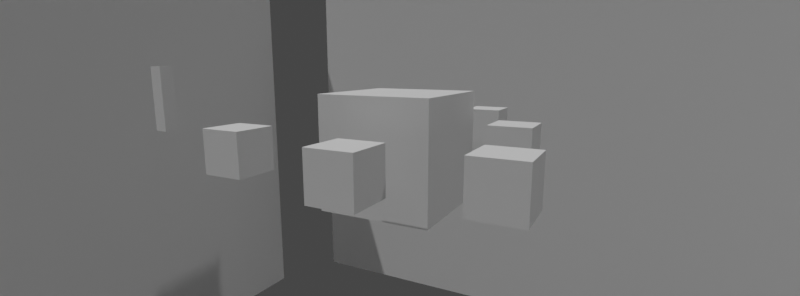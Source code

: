 # Source: 10.blend  (saved by Blender 3.6.11; exported with 4.5.12 LTS)
import bpy
from mathutils import Matrix  # noqa: F401  (used for matrix-valued properties, if any)

bpy.ops.wm.read_factory_settings(use_empty=True)
scene = bpy.context.scene
scene.name = 'Scene'

# ---- collections
col_collection = bpy.data.collections.new('Collection'); scene.collection.children.link(col_collection)

# ---- world
world_world = bpy.data.worlds.new('World'); scene.world = world_world
world_world.use_nodes = True; world_world.node_tree.nodes.clear()
_N = world_world.node_tree.nodes; _L = world_world.node_tree.links
n0 = _N.new('ShaderNodeOutputWorld'); n0.name = 'World Output'; n0.location = (300, 300)
n1 = _N.new('ShaderNodeBackground'); n1.name = 'Background'; n1.location = (10, 300)
n1.inputs[0].default_value = (0.05088, 0.05088, 0.05088, 1.0)
_L.new(n1.outputs[0], n0.inputs[0])
n0.is_active_output = True
world_world.color = (0.05088, 0.05088, 0.05088)
world_world.use_sun_shadow = False
world_world.sun_shadow_jitter_overblur = 0.0

# ---- cameras
cam_camera = bpy.data.cameras.new('Camera')
cam_camera.sensor_fit = 'VERTICAL'
cam_camera.lens = 18.0
cam_camera.sensor_height = 12.0

# ---- lights
light_spot_004 = bpy.data.lights.new('Spot.004', 'SUN')
light_spot_004.transmission_factor = 0.0
light_spot_004.energy = 1.0
light_spot_004.shadow_soft_size = 0.68
light_spot_001 = bpy.data.lights.new('Spot.001', 'SUN')
light_spot_001.transmission_factor = 0.0
light_spot_001.energy = 1.0
light_spot_001.shadow_soft_size = 0.68

# ---- meshes
me_cube_002 = bpy.data.meshes.new('Cube.002')
me_cube_002.from_pydata([(-0.1872, -0.1872, -0.85), (-0.1872, -0.1872, 0.85), (-0.1872, 0.1872, -0.85), (-0.1872, 0.1872, 0.85), (0.1872, -0.1872, -0.85), (0.1872, -0.1872, 0.85), (0.1872, 0.1872, -0.85), (0.1872, 0.1872, 0.85)], [], [(0, 1, 3, 2), (2, 3, 7, 6), (6, 7, 5, 4), (4, 5, 1, 0), (2, 6, 4, 0), (7, 3, 1, 5)])
_uv = me_cube_002.uv_layers.new(name='UVMap')
_uv.uv.foreach_set('vector', [0.375, 0.0, 0.625, 0.0, 0.625, 0.25, 0.375, 0.25, 0.375, 0.25, 0.625, 0.25, 0.625, 0.5, 0.375, 0.5, 0.375, 0.5, 0.625, 0.5, 0.625, 0.75, 0.375, 0.75, 0.375, 0.75, 0.625, 0.75, 0.625, 1.0, 0.375, 1.0, 0.125, 0.5, 0.375, 0.5, 0.375, 0.75, 0.125, 0.75, 0.625, 0.5, 0.875, 0.5, 0.875, 0.75, 0.625, 0.75])
me_cube_002.update()
me_cube_016 = bpy.data.meshes.new('Cube.016')
me_cube_016.from_pydata([(-0.2939, -0.2939, -0.2939), (-0.2939, -0.2939, 0.2939), (-0.2939, 0.2939, -0.2939), (-0.2939, 0.2939, 0.2939), (0.2939, -0.2939, -0.2939), (0.2939, -0.2939, 0.2939), (0.2939, 0.2939, -0.2939), (0.2939, 0.2939, 0.2939)], [], [(0, 1, 3, 2), (2, 3, 7, 6), (6, 7, 5, 4), (4, 5, 1, 0), (2, 6, 4, 0), (7, 3, 1, 5)])
_uv = me_cube_016.uv_layers.new(name='UVMap')
_uv.uv.foreach_set('vector', [0.375, 0.0, 0.625, 0.0, 0.625, 0.25, 0.375, 0.25, 0.375, 0.25, 0.625, 0.25, 0.625, 0.5, 0.375, 0.5, 0.375, 0.5, 0.625, 0.5, 0.625, 0.75, 0.375, 0.75, 0.375, 0.75, 0.625, 0.75, 0.625, 1.0, 0.375, 1.0, 0.125, 0.5, 0.375, 0.5, 0.375, 0.75, 0.125, 0.75, 0.625, 0.5, 0.875, 0.5, 0.875, 0.75, 0.625, 0.75])
me_cube_016.update()
me_cube_001 = bpy.data.meshes.new('Cube.001')
me_cube_001.from_pydata([(-0.2939, -0.2939, -0.2939), (-0.2939, -0.2939, 0.2939), (-0.2939, 0.2939, -0.2939), (-0.2939, 0.2939, 0.2939), (0.2939, -0.2939, -0.2939), (0.2939, -0.2939, 0.2939), (0.2939, 0.2939, -0.2939), (0.2939, 0.2939, 0.2939)], [], [(0, 1, 3, 2), (2, 3, 7, 6), (6, 7, 5, 4), (4, 5, 1, 0), (2, 6, 4, 0), (7, 3, 1, 5)])
_uv = me_cube_001.uv_layers.new(name='UVMap')
_uv.uv.foreach_set('vector', [0.375, 0.0, 0.625, 0.0, 0.625, 0.25, 0.375, 0.25, 0.375, 0.25, 0.625, 0.25, 0.625, 0.5, 0.375, 0.5, 0.375, 0.5, 0.625, 0.5, 0.625, 0.75, 0.375, 0.75, 0.375, 0.75, 0.625, 0.75, 0.625, 1.0, 0.375, 1.0, 0.125, 0.5, 0.375, 0.5, 0.375, 0.75, 0.125, 0.75, 0.625, 0.5, 0.875, 0.5, 0.875, 0.75, 0.625, 0.75])
me_cube_001.update()
me_cube_003 = bpy.data.meshes.new('Cube.003')
me_cube_003.from_pydata([(-0.2939, -0.2939, -0.2939), (-0.2939, -0.2939, 0.2939), (-0.2939, 0.2939, -0.2939), (-0.2939, 0.2939, 0.2939), (0.2939, -0.2939, -0.2939), (0.2939, -0.2939, 0.2939), (0.2939, 0.2939, -0.2939), (0.2939, 0.2939, 0.2939)], [], [(0, 1, 3, 2), (2, 3, 7, 6), (6, 7, 5, 4), (4, 5, 1, 0), (2, 6, 4, 0), (7, 3, 1, 5)])
_uv = me_cube_003.uv_layers.new(name='UVMap')
_uv.uv.foreach_set('vector', [0.375, 0.0, 0.625, 0.0, 0.625, 0.25, 0.375, 0.25, 0.375, 0.25, 0.625, 0.25, 0.625, 0.5, 0.375, 0.5, 0.375, 0.5, 0.625, 0.5, 0.625, 0.75, 0.375, 0.75, 0.375, 0.75, 0.625, 0.75, 0.625, 1.0, 0.375, 1.0, 0.125, 0.5, 0.375, 0.5, 0.375, 0.75, 0.125, 0.75, 0.625, 0.5, 0.875, 0.5, 0.875, 0.75, 0.625, 0.75])
me_cube_003.update()
me_cube_004 = bpy.data.meshes.new('Cube.004')
me_cube_004.from_pydata([(-0.2939, -0.2939, -0.2939), (-0.2939, -0.2939, 0.2939), (-0.2939, 0.2939, -0.2939), (-0.2939, 0.2939, 0.2939), (0.2939, -0.2939, -0.2939), (0.2939, -0.2939, 0.2939), (0.2939, 0.2939, -0.2939), (0.2939, 0.2939, 0.2939)], [], [(0, 1, 3, 2), (2, 3, 7, 6), (6, 7, 5, 4), (4, 5, 1, 0), (2, 6, 4, 0), (7, 3, 1, 5)])
_uv = me_cube_004.uv_layers.new(name='UVMap')
_uv.uv.foreach_set('vector', [0.375, 0.0, 0.625, 0.0, 0.625, 0.25, 0.375, 0.25, 0.375, 0.25, 0.625, 0.25, 0.625, 0.5, 0.375, 0.5, 0.375, 0.5, 0.625, 0.5, 0.625, 0.75, 0.375, 0.75, 0.375, 0.75, 0.625, 0.75, 0.625, 1.0, 0.375, 1.0, 0.125, 0.5, 0.375, 0.5, 0.375, 0.75, 0.125, 0.75, 0.625, 0.5, 0.875, 0.5, 0.875, 0.75, 0.625, 0.75])
me_cube_004.update()
me_cube_005 = bpy.data.meshes.new('Cube.005')
me_cube_005.from_pydata([(-0.2939, -0.2939, -0.2939), (-0.2939, -0.2939, 0.2939), (-0.2939, 0.2939, -0.2939), (-0.2939, 0.2939, 0.2939), (0.2939, -0.2939, -0.2939), (0.2939, -0.2939, 0.2939), (0.2939, 0.2939, -0.2939), (0.2939, 0.2939, 0.2939)], [], [(0, 1, 3, 2), (2, 3, 7, 6), (6, 7, 5, 4), (4, 5, 1, 0), (2, 6, 4, 0), (7, 3, 1, 5)])
_uv = me_cube_005.uv_layers.new(name='UVMap')
_uv.uv.foreach_set('vector', [0.375, 0.0, 0.625, 0.0, 0.625, 0.25, 0.375, 0.25, 0.375, 0.25, 0.625, 0.25, 0.625, 0.5, 0.375, 0.5, 0.375, 0.5, 0.625, 0.5, 0.625, 0.75, 0.375, 0.75, 0.375, 0.75, 0.625, 0.75, 0.625, 1.0, 0.375, 1.0, 0.125, 0.5, 0.375, 0.5, 0.375, 0.75, 0.125, 0.75, 0.625, 0.5, 0.875, 0.5, 0.875, 0.75, 0.625, 0.75])
me_cube_005.update()
me_cube_006 = bpy.data.meshes.new('Cube.006')
me_cube_006.from_pydata([(-0.2939, -0.2939, -0.2939), (-0.2939, -0.2939, 0.2939), (-0.2939, 0.2939, -0.2939), (-0.2939, 0.2939, 0.2939), (0.2939, -0.2939, -0.2939), (0.2939, -0.2939, 0.2939), (0.2939, 0.2939, -0.2939), (0.2939, 0.2939, 0.2939)], [], [(0, 1, 3, 2), (2, 3, 7, 6), (6, 7, 5, 4), (4, 5, 1, 0), (2, 6, 4, 0), (7, 3, 1, 5)])
_uv = me_cube_006.uv_layers.new(name='UVMap')
_uv.uv.foreach_set('vector', [0.375, 0.0, 0.625, 0.0, 0.625, 0.25, 0.375, 0.25, 0.375, 0.25, 0.625, 0.25, 0.625, 0.5, 0.375, 0.5, 0.375, 0.5, 0.625, 0.5, 0.625, 0.75, 0.375, 0.75, 0.375, 0.75, 0.625, 0.75, 0.625, 1.0, 0.375, 1.0, 0.125, 0.5, 0.375, 0.5, 0.375, 0.75, 0.125, 0.75, 0.625, 0.5, 0.875, 0.5, 0.875, 0.75, 0.625, 0.75])
me_cube_006.update()
me_cube = bpy.data.meshes.new('Cube')
me_cube.from_pydata([(-0.5, -0.5, -0.5), (-0.5, -0.5, 0.5), (-0.5, 0.5, -0.5), (-0.5, 0.5, 0.5), (0.5, -0.5, -0.5), (0.5, -0.5, 0.5), (0.5, 0.5, -0.5), (0.5, 0.5, 0.5)], [], [(0, 1, 3, 2), (2, 3, 7, 6), (6, 7, 5, 4), (4, 5, 1, 0), (2, 6, 4, 0), (7, 3, 1, 5)])
_uv = me_cube.uv_layers.new(name='UVMap')
_uv.uv.foreach_set('vector', [0.375, 0.0, 0.625, 0.0, 0.625, 0.25, 0.375, 0.25, 0.375, 0.25, 0.625, 0.25, 0.625, 0.5, 0.375, 0.5, 0.375, 0.5, 0.625, 0.5, 0.625, 0.75, 0.375, 0.75, 0.375, 0.75, 0.625, 0.75, 0.625, 1.0, 0.375, 1.0, 0.125, 0.5, 0.375, 0.5, 0.375, 0.75, 0.125, 0.75, 0.625, 0.5, 0.875, 0.5, 0.875, 0.75, 0.625, 0.75])
me_cube.update()
me_cube_007 = bpy.data.meshes.new('Cube.007')
me_cube_007.from_pydata([(-0.5, -0.5, -0.5), (-0.5, -0.5, 0.5), (-0.5, 0.5, -0.5), (-0.5, 0.5, 0.5), (0.5, -0.5, -0.5), (0.5, -0.5, 0.5), (0.5, 0.5, -0.5), (0.5, 0.5, 0.5)], [], [(0, 1, 3, 2), (2, 3, 7, 6), (6, 7, 5, 4), (4, 5, 1, 0), (2, 6, 4, 0), (7, 3, 1, 5)])
_uv = me_cube_007.uv_layers.new(name='UVMap')
_uv.uv.foreach_set('vector', [0.375, 0.0, 0.625, 0.0, 0.625, 0.25, 0.375, 0.25, 0.375, 0.25, 0.625, 0.25, 0.625, 0.5, 0.375, 0.5, 0.375, 0.5, 0.625, 0.5, 0.625, 0.75, 0.375, 0.75, 0.375, 0.75, 0.625, 0.75, 0.625, 1.0, 0.375, 1.0, 0.125, 0.5, 0.375, 0.5, 0.375, 0.75, 0.125, 0.75, 0.625, 0.5, 0.875, 0.5, 0.875, 0.75, 0.625, 0.75])
me_cube_007.update()
me_cube_008 = bpy.data.meshes.new('Cube.008')
me_cube_008.from_pydata([(-0.5, -0.5, -0.5), (-0.5, -0.5, 0.5), (-0.5, 0.5, -0.5), (-0.5, 0.5, 0.5), (0.5, -0.5, -0.5), (0.5, -0.5, 0.5), (0.5, 0.5, -0.5), (0.5, 0.5, 0.5)], [], [(0, 1, 3, 2), (2, 3, 7, 6), (6, 7, 5, 4), (4, 5, 1, 0), (2, 6, 4, 0), (7, 3, 1, 5)])
_uv = me_cube_008.uv_layers.new(name='UVMap')
_uv.uv.foreach_set('vector', [0.375, 0.0, 0.625, 0.0, 0.625, 0.25, 0.375, 0.25, 0.375, 0.25, 0.625, 0.25, 0.625, 0.5, 0.375, 0.5, 0.375, 0.5, 0.625, 0.5, 0.625, 0.75, 0.375, 0.75, 0.375, 0.75, 0.625, 0.75, 0.625, 1.0, 0.375, 1.0, 0.125, 0.5, 0.375, 0.5, 0.375, 0.75, 0.125, 0.75, 0.625, 0.5, 0.875, 0.5, 0.875, 0.75, 0.625, 0.75])
me_cube_008.update()
me_cube_009 = bpy.data.meshes.new('Cube.009')
me_cube_009.from_pydata([(-0.5, -0.5, -0.5), (-0.5, -0.5, 0.5), (-0.5, 0.5, -0.5), (-0.5, 0.5, 0.5), (0.5, -0.5, -0.5), (0.5, -0.5, 0.5), (0.5, 0.5, -0.5), (0.5, 0.5, 0.5)], [], [(0, 1, 3, 2), (2, 3, 7, 6), (6, 7, 5, 4), (4, 5, 1, 0), (2, 6, 4, 0), (7, 3, 1, 5)])
_uv = me_cube_009.uv_layers.new(name='UVMap')
_uv.uv.foreach_set('vector', [0.375, 0.0, 0.625, 0.0, 0.625, 0.25, 0.375, 0.25, 0.375, 0.25, 0.625, 0.25, 0.625, 0.5, 0.375, 0.5, 0.375, 0.5, 0.625, 0.5, 0.625, 0.75, 0.375, 0.75, 0.375, 0.75, 0.625, 0.75, 0.625, 1.0, 0.375, 1.0, 0.125, 0.5, 0.375, 0.5, 0.375, 0.75, 0.125, 0.75, 0.625, 0.5, 0.875, 0.5, 0.875, 0.75, 0.625, 0.75])
me_cube_009.update()
me_cube_010 = bpy.data.meshes.new('Cube.010')
me_cube_010.from_pydata([(-0.5, -0.5, -0.5), (-0.5, -0.5, 0.5), (-0.5, 0.5, -0.5), (-0.5, 0.5, 0.5), (0.5, -0.5, -0.5), (0.5, -0.5, 0.5), (0.5, 0.5, -0.5), (0.5, 0.5, 0.5)], [], [(0, 1, 3, 2), (2, 3, 7, 6), (6, 7, 5, 4), (4, 5, 1, 0), (2, 6, 4, 0), (7, 3, 1, 5)])
_uv = me_cube_010.uv_layers.new(name='UVMap')
_uv.uv.foreach_set('vector', [0.375, 0.0, 0.625, 0.0, 0.625, 0.25, 0.375, 0.25, 0.375, 0.25, 0.625, 0.25, 0.625, 0.5, 0.375, 0.5, 0.375, 0.5, 0.625, 0.5, 0.625, 0.75, 0.375, 0.75, 0.375, 0.75, 0.625, 0.75, 0.625, 1.0, 0.375, 1.0, 0.125, 0.5, 0.375, 0.5, 0.375, 0.75, 0.125, 0.75, 0.625, 0.5, 0.875, 0.5, 0.875, 0.75, 0.625, 0.75])
me_cube_010.update()

# ---- objects
ob_camera = bpy.data.objects.new('Camera', cam_camera)
ob_cameratarget = bpy.data.objects.new('CameraTarget', None)
ob_cameratargetdof = bpy.data.objects.new('CameraTargetDof', None)
ob_cube_001 = bpy.data.objects.new('Cube.001', me_cube_002)
ob_spot_004 = bpy.data.objects.new('Spot.004', light_spot_004)
ob_content10 = bpy.data.objects.new('Content10', me_cube_016)
ob_nanka = bpy.data.objects.new('nanka', None)
ob_content10_001 = bpy.data.objects.new('Content10.001', me_cube_001)
ob_content10_002 = bpy.data.objects.new('Content10.002', me_cube_003)
ob_content10_003 = bpy.data.objects.new('Content10.003', me_cube_004)
ob_content10_004 = bpy.data.objects.new('Content10.004', me_cube_005)
ob_content10_005 = bpy.data.objects.new('Content10.005', me_cube_006)
ob_spot_001 = bpy.data.objects.new('Spot.001', light_spot_001)
ob_cube = bpy.data.objects.new('Cube', me_cube)
ob_cube_002 = bpy.data.objects.new('Cube.002', me_cube_007)
ob_cube_003 = bpy.data.objects.new('Cube.003', me_cube_008)
ob_cube_004 = bpy.data.objects.new('Cube.004', me_cube_009)
ob_cube_005 = bpy.data.objects.new('Cube.005', me_cube_010)

# ---- transforms, parenting, visibility, modifiers, constraints
ob_camera.location = (4.501, -8.503, 1.843)
ob_camera.rotation_euler = (1.571, -0.0, 0.0)
_c = ob_camera.constraints.new('TRACK_TO'); _c.name = 'Track To'
_c.target = ob_cameratarget
ob_cameratarget.location = (0.0, 0.0, 0.02441)
ob_cameratargetdof.location = (0.0963, 0.05245, 1.414)
ob_cube_001.location = (-6.616, -0.928, 0.9339)
ob_spot_004.location = (-7.076, -9.604, 10.64)
ob_spot_004.rotation_euler = (0.4576, 0.09137, -0.8569)
ob_spot_004.scale = (1.248, 1.248, 1.248)
ob_content10.location = (0.2241, -2.417, 0.0)
ob_content10.scale = (1.707, 1.707, 1.707)
ob_nanka.location = (0.0, 0.0, 0.0)
ob_content10_001.location = (2.113, 1.594, 0.0)
ob_content10_001.scale = (1.707, 1.707, 1.707)
ob_content10_002.location = (-2.169, 2.679, 0.0)
ob_content10_002.scale = (1.707, 1.707, 1.707)
ob_content10_003.location = (0.4635, 4.903, 0.0)
ob_content10_003.scale = (1.707, 1.707, 1.707)
ob_content10_004.location = (2.809, -1.798, 0.0)
ob_content10_004.scale = (1.707, 1.707, 1.707)
ob_content10_005.location = (-3.061, -1.719, 0.0)
ob_content10_005.scale = (1.707, 1.707, 1.707)
ob_spot_001.location = (5.519, 10.44, 10.64)
ob_spot_001.rotation_euler = (0.4576, 0.09137, -3.7)
ob_spot_001.scale = (1.248, 1.248, 1.248)
ob_cube.location = (-0.0236, 21.14, -0.3321)
ob_cube.scale = (32.14, 4.569, 27.28)
ob_cube_002.location = (-23.53, -1.0, 0.0)
ob_cube_002.rotation_euler = (0.0, -0.0, -1.577)
ob_cube_002.scale = (37.98, 5.4, 32.24)
ob_cube_003.location = (22.39, -0.1965, 0.0)
ob_cube_003.rotation_euler = (0.0, -0.0, -1.577)
ob_cube_003.scale = (37.98, 5.4, 32.24)
ob_cube_004.location = (0.2351, -23.96, 0.0)
ob_cube_004.rotation_euler = (0.0, -0.0, -3.141)
ob_cube_004.scale = (37.98, 5.4, 32.24)
ob_cube_005.location = (0.0, 0.0, 0.0)
ob_cube_005.scale = (2.488, 2.488, 2.488)

# ---- collection membership
col_collection.objects.link(ob_camera)
col_collection.objects.link(ob_cameratarget)
col_collection.objects.link(ob_cameratargetdof)
col_collection.objects.link(ob_cube_001)
col_collection.objects.link(ob_spot_004)
col_collection.objects.link(ob_content10)
col_collection.objects.link(ob_nanka)
col_collection.objects.link(ob_content10_001)
col_collection.objects.link(ob_content10_002)
col_collection.objects.link(ob_content10_003)
col_collection.objects.link(ob_content10_004)
col_collection.objects.link(ob_content10_005)
col_collection.objects.link(ob_spot_001)
col_collection.objects.link(ob_cube)
col_collection.objects.link(ob_cube_002)
col_collection.objects.link(ob_cube_003)
col_collection.objects.link(ob_cube_004)
col_collection.objects.link(ob_cube_005)

# ---- scene / render settings (as saved in the file)
scene.camera = ob_camera
scene.frame_start = 1; scene.frame_end = 450; scene.frame_set(345)
scene.render.engine = 'BLENDER_EEVEE_NEXT'
scene.render.resolution_x = 2914
scene.render.fps = 30
scene.cycles.sampling_pattern = 'TABULATED_SOBOL'
scene.cycles.use_light_tree = False
scene.view_settings.view_transform = 'Filmic'
bpy.context.view_layer.update()
